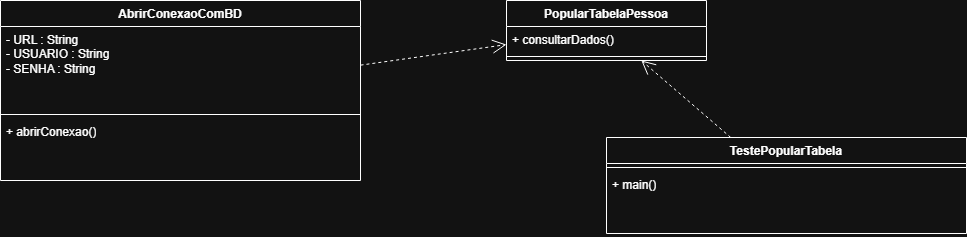

The diagram above was exported from draw.io. Its source (the exported page's mxGraphModel, read from the mxfile embedded in the PNG):
<mxGraphModel dx="1614" dy="967" grid="1" gridSize="10" guides="1" tooltips="1" connect="1" arrows="1" fold="1" page="1" pageScale="1" pageWidth="827" pageHeight="1169" math="0" shadow="0">
  <root>
    <mxCell id="0" />
    <mxCell id="1" parent="0" />
    <mxCell id="JnZs1dCNXpxhTuFahNyE-42" parent="1" style="swimlane;fontStyle=1;align=center;verticalAlign=top;childLayout=stackLayout;horizontal=1;startSize=26;horizontalStack=0;resizeParent=1;resizeParentMax=0;resizeLast=0;collapsible=1;marginBottom=0;whiteSpace=wrap;html=1;" value="AbrirConexaoComBD " vertex="1">
      <mxGeometry height="180" width="360" x="234" y="400" as="geometry" />
    </mxCell>
    <mxCell id="JnZs1dCNXpxhTuFahNyE-43" parent="JnZs1dCNXpxhTuFahNyE-42" style="text;strokeColor=none;fillColor=none;align=left;verticalAlign=top;spacingLeft=4;spacingRight=4;overflow=hidden;rotatable=0;points=[[0,0.5],[1,0.5]];portConstraint=eastwest;whiteSpace=wrap;html=1;" value="- URL : String&lt;br&gt;- USUARIO : String&lt;br&gt;- SENHA : String" vertex="1">
      <mxGeometry height="84" width="360" y="26" as="geometry" />
    </mxCell>
    <mxCell id="JnZs1dCNXpxhTuFahNyE-44" parent="JnZs1dCNXpxhTuFahNyE-42" style="line;strokeWidth=1;fillColor=none;align=left;verticalAlign=middle;spacingTop=-1;spacingLeft=3;spacingRight=3;rotatable=0;labelPosition=right;points=[];portConstraint=eastwest;strokeColor=inherit;" value="" vertex="1">
      <mxGeometry height="8" width="360" y="110" as="geometry" />
    </mxCell>
    <mxCell id="JnZs1dCNXpxhTuFahNyE-45" parent="JnZs1dCNXpxhTuFahNyE-42" style="text;strokeColor=none;fillColor=none;align=left;verticalAlign=top;spacingLeft=4;spacingRight=4;overflow=hidden;rotatable=0;points=[[0,0.5],[1,0.5]];portConstraint=eastwest;whiteSpace=wrap;html=1;" value="+ abrirConexao()" vertex="1">
      <mxGeometry height="62" width="360" y="118" as="geometry" />
    </mxCell>
    <mxCell id="JnZs1dCNXpxhTuFahNyE-46" parent="1" style="swimlane;fontStyle=1;align=center;verticalAlign=top;childLayout=stackLayout;horizontal=1;startSize=26;horizontalStack=0;resizeParent=1;resizeParentMax=0;resizeLast=0;collapsible=1;marginBottom=0;whiteSpace=wrap;html=1;" value="TestePopularTabela " vertex="1">
      <mxGeometry height="96" width="360" x="840" y="537" as="geometry" />
    </mxCell>
    <mxCell id="JnZs1dCNXpxhTuFahNyE-48" parent="JnZs1dCNXpxhTuFahNyE-46" style="line;strokeWidth=1;fillColor=none;align=left;verticalAlign=middle;spacingTop=-1;spacingLeft=3;spacingRight=3;rotatable=0;labelPosition=right;points=[];portConstraint=eastwest;strokeColor=inherit;" value="" vertex="1">
      <mxGeometry height="8" width="360" y="26" as="geometry" />
    </mxCell>
    <mxCell id="JnZs1dCNXpxhTuFahNyE-49" parent="JnZs1dCNXpxhTuFahNyE-46" style="text;strokeColor=none;fillColor=none;align=left;verticalAlign=top;spacingLeft=4;spacingRight=4;overflow=hidden;rotatable=0;points=[[0,0.5],[1,0.5]];portConstraint=eastwest;whiteSpace=wrap;html=1;" value="+ main() " vertex="1">
      <mxGeometry height="62" width="360" y="34" as="geometry" />
    </mxCell>
    <mxCell id="JnZs1dCNXpxhTuFahNyE-50" parent="1" style="swimlane;fontStyle=1;align=center;verticalAlign=top;childLayout=stackLayout;horizontal=1;startSize=26;horizontalStack=0;resizeParent=1;resizeParentMax=0;resizeLast=0;collapsible=1;marginBottom=0;whiteSpace=wrap;html=1;" value="PopularTabelaPessoa  " vertex="1">
      <mxGeometry height="60" width="200" x="740" y="400" as="geometry" />
    </mxCell>
    <mxCell id="JnZs1dCNXpxhTuFahNyE-51" parent="JnZs1dCNXpxhTuFahNyE-50" style="text;strokeColor=none;fillColor=none;align=left;verticalAlign=top;spacingLeft=4;spacingRight=4;overflow=hidden;rotatable=0;points=[[0,0.5],[1,0.5]];portConstraint=eastwest;whiteSpace=wrap;html=1;" value="+ consultarDados() " vertex="1">
      <mxGeometry height="26" width="200" y="26" as="geometry" />
    </mxCell>
    <mxCell id="JnZs1dCNXpxhTuFahNyE-52" parent="JnZs1dCNXpxhTuFahNyE-50" style="line;strokeWidth=1;fillColor=none;align=left;verticalAlign=middle;spacingTop=-1;spacingLeft=3;spacingRight=3;rotatable=0;labelPosition=right;points=[];portConstraint=eastwest;strokeColor=inherit;" value="" vertex="1">
      <mxGeometry height="8" width="200" y="52" as="geometry" />
    </mxCell>
    <mxCell id="JnZs1dCNXpxhTuFahNyE-54" edge="1" parent="1" source="JnZs1dCNXpxhTuFahNyE-42" style="endArrow=open;endSize=12;dashed=1;html=1;rounded=0;" target="JnZs1dCNXpxhTuFahNyE-50" value="">
      <mxGeometry relative="1" width="160" as="geometry">
        <mxPoint x="300" y="660" as="sourcePoint" />
        <mxPoint x="600" y="610" as="targetPoint" />
      </mxGeometry>
    </mxCell>
    <mxCell id="JnZs1dCNXpxhTuFahNyE-55" edge="1" parent="1" source="JnZs1dCNXpxhTuFahNyE-46" style="endArrow=open;endSize=12;dashed=1;html=1;rounded=0;" target="JnZs1dCNXpxhTuFahNyE-50" value="">
      <mxGeometry relative="1" width="160" as="geometry">
        <mxPoint x="890" y="680" as="sourcePoint" />
        <mxPoint x="1030" y="660" as="targetPoint" />
      </mxGeometry>
    </mxCell>
  </root>
</mxGraphModel>